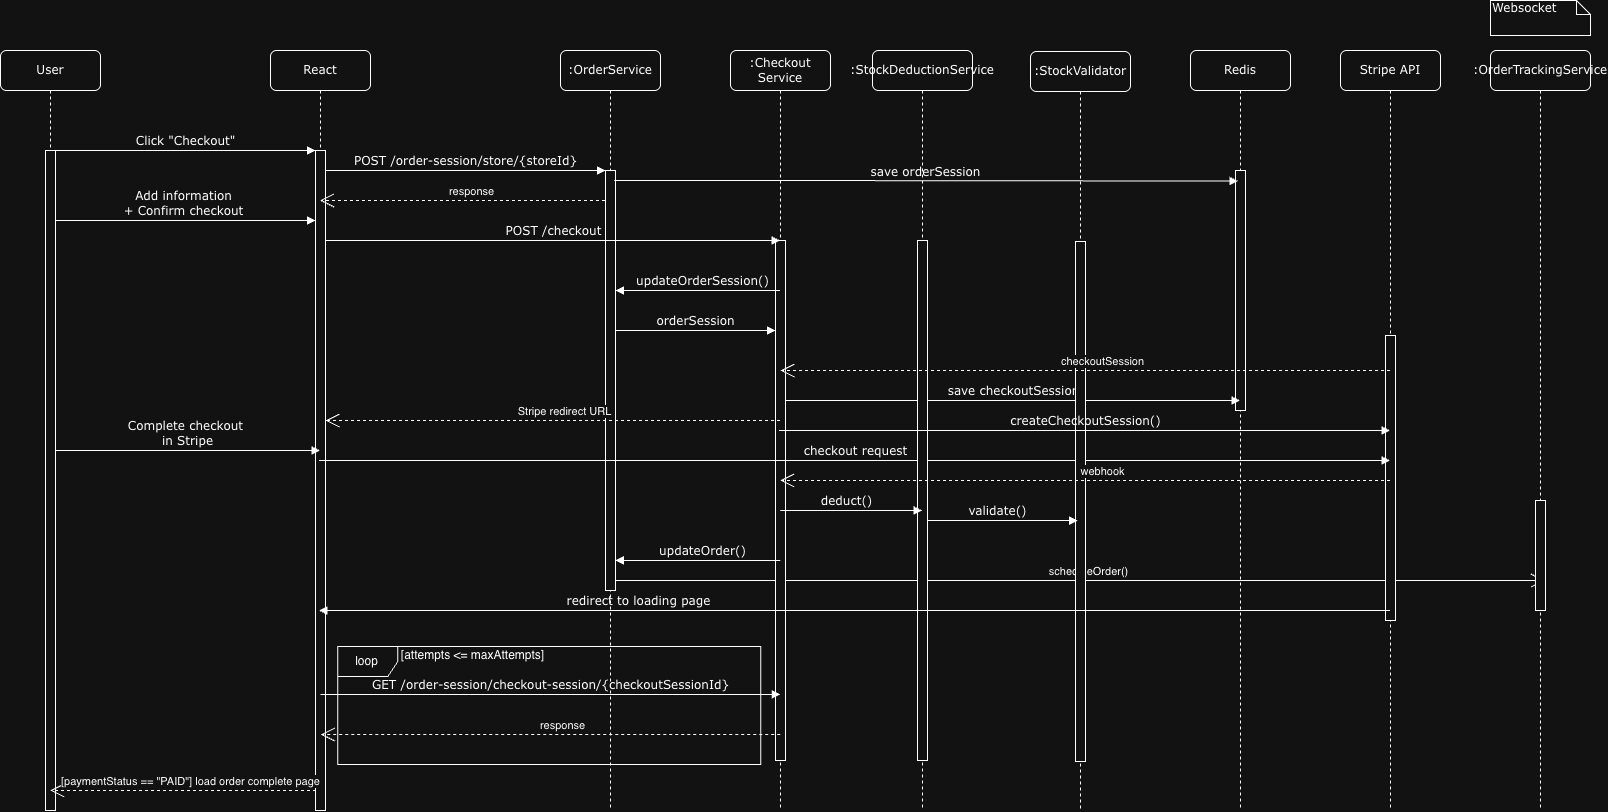

The diagram above was exported from draw.io. Its source (the exported page's mxGraphModel, read from the mxfile embedded in the PNG):
<mxGraphModel dx="3188" dy="1288" grid="1" gridSize="10" guides="1" tooltips="1" connect="1" arrows="1" fold="1" page="1" pageScale="1" pageWidth="1100" pageHeight="850" background="none" math="0" shadow="0">
  <root>
    <mxCell id="0" />
    <mxCell id="1" parent="0" />
    <mxCell id="7baba1c4bc27f4b0-2" parent="1" style="shape=umlLifeline;perimeter=lifelinePerimeter;whiteSpace=wrap;html=1;container=1;collapsible=0;recursiveResize=0;outlineConnect=0;rounded=1;shadow=0;comic=0;labelBackgroundColor=none;strokeWidth=1;fontFamily=Verdana;fontSize=12;align=center;" value="React" vertex="1">
      <mxGeometry height="760" width="100" x="150" y="80" as="geometry" />
    </mxCell>
    <mxCell id="7baba1c4bc27f4b0-10" parent="7baba1c4bc27f4b0-2" style="html=1;points=[];perimeter=orthogonalPerimeter;rounded=0;shadow=0;comic=0;labelBackgroundColor=none;strokeWidth=1;fontFamily=Verdana;fontSize=12;align=center;" value="" vertex="1">
      <mxGeometry height="660" width="10" x="45" y="100" as="geometry" />
    </mxCell>
    <mxCell id="f_fnB-4Axo8o0Dg6i9ds-6" edge="1" parent="7baba1c4bc27f4b0-2" source="7baba1c4bc27f4b0-8" style="html=1;verticalAlign=bottom;endArrow=block;entryX=0;entryY=0;labelBackgroundColor=none;fontFamily=Verdana;fontSize=12;edgeStyle=elbowEdgeStyle;elbow=vertical;" value="Add information&lt;div&gt;+ Confirm checkout&lt;/div&gt;">
      <mxGeometry relative="1" as="geometry">
        <mxPoint x="-85" y="170" as="sourcePoint" />
        <mxPoint x="45" y="170" as="targetPoint" />
      </mxGeometry>
    </mxCell>
    <mxCell id="7baba1c4bc27f4b0-3" parent="1" style="shape=umlLifeline;perimeter=lifelinePerimeter;whiteSpace=wrap;html=1;container=1;collapsible=0;recursiveResize=0;outlineConnect=0;rounded=1;shadow=0;comic=0;labelBackgroundColor=none;strokeWidth=1;fontFamily=Verdana;fontSize=12;align=center;" value=":OrderService" vertex="1">
      <mxGeometry height="760" width="100" x="440" y="80" as="geometry" />
    </mxCell>
    <mxCell id="7baba1c4bc27f4b0-13" parent="7baba1c4bc27f4b0-3" style="html=1;points=[];perimeter=orthogonalPerimeter;rounded=0;shadow=0;comic=0;labelBackgroundColor=none;strokeWidth=1;fontFamily=Verdana;fontSize=12;align=center;" value="" vertex="1">
      <mxGeometry height="420" width="10" x="45" y="120" as="geometry" />
    </mxCell>
    <mxCell id="jBlt9Fizy0iMTs2d3hvE-9" edge="1" parent="7baba1c4bc27f4b0-3" style="endArrow=open;endFill=1;endSize=12;html=1;rounded=0;" value="">
      <mxGeometry relative="1" width="160" as="geometry">
        <mxPoint x="55" y="530" as="sourcePoint" />
        <mxPoint x="984.5" y="530" as="targetPoint" />
      </mxGeometry>
    </mxCell>
    <mxCell id="jBlt9Fizy0iMTs2d3hvE-10" connectable="0" parent="jBlt9Fizy0iMTs2d3hvE-9" style="edgeLabel;html=1;align=center;verticalAlign=middle;resizable=0;points=[];" value="scheduleOrder()" vertex="1">
      <mxGeometry relative="1" x="0.0188" as="geometry">
        <mxPoint x="-2" y="-10" as="offset" />
      </mxGeometry>
    </mxCell>
    <mxCell id="7baba1c4bc27f4b0-5" parent="1" style="shape=umlLifeline;perimeter=lifelinePerimeter;whiteSpace=wrap;html=1;container=1;collapsible=0;recursiveResize=0;outlineConnect=0;rounded=1;shadow=0;comic=0;labelBackgroundColor=none;strokeWidth=1;fontFamily=Verdana;fontSize=12;align=center;" value="Redis" vertex="1">
      <mxGeometry height="760" width="100" x="1070" y="80" as="geometry" />
    </mxCell>
    <mxCell id="f_fnB-4Axo8o0Dg6i9ds-2" parent="7baba1c4bc27f4b0-5" style="html=1;points=[];perimeter=orthogonalPerimeter;rounded=0;shadow=0;comic=0;labelBackgroundColor=none;strokeWidth=1;fontFamily=Verdana;fontSize=12;align=center;" value="" vertex="1">
      <mxGeometry height="240" width="10" x="45" y="120" as="geometry" />
    </mxCell>
    <mxCell id="7baba1c4bc27f4b0-4" parent="1" style="shape=umlLifeline;perimeter=lifelinePerimeter;whiteSpace=wrap;html=1;container=1;collapsible=0;recursiveResize=0;outlineConnect=0;rounded=1;shadow=0;comic=0;labelBackgroundColor=none;strokeWidth=1;fontFamily=Verdana;fontSize=12;align=center;" value=":Checkout&lt;div&gt;Service&lt;/div&gt;" vertex="1">
      <mxGeometry height="760" width="100" x="610" y="80" as="geometry" />
    </mxCell>
    <mxCell id="f_fnB-4Axo8o0Dg6i9ds-10" parent="7baba1c4bc27f4b0-4" style="html=1;points=[];perimeter=orthogonalPerimeter;rounded=0;shadow=0;comic=0;labelBackgroundColor=none;strokeWidth=1;fontFamily=Verdana;fontSize=12;align=center;" value="" vertex="1">
      <mxGeometry height="520" width="10" x="45" y="190" as="geometry" />
    </mxCell>
    <mxCell id="f_fnB-4Axo8o0Dg6i9ds-15" edge="1" parent="7baba1c4bc27f4b0-4" source="7baba1c4bc27f4b0-13" style="html=1;verticalAlign=bottom;endArrow=block;entryX=0;entryY=0;labelBackgroundColor=none;fontFamily=Verdana;fontSize=12;edgeStyle=elbowEdgeStyle;elbow=vertical;" value="orderSession">
      <mxGeometry relative="1" as="geometry">
        <mxPoint x="-85" y="280" as="sourcePoint" />
        <mxPoint x="45" y="280" as="targetPoint" />
      </mxGeometry>
    </mxCell>
    <mxCell id="f_fnB-4Axo8o0Dg6i9ds-19" edge="1" parent="7baba1c4bc27f4b0-4" style="html=1;verticalAlign=bottom;endArrow=block;labelBackgroundColor=none;fontFamily=Verdana;fontSize=12;edgeStyle=elbowEdgeStyle;elbow=vertical;" target="7baba1c4bc27f4b0-5" value="save checkoutSession">
      <mxGeometry relative="1" x="0.0018" as="geometry">
        <mxPoint as="offset" />
        <Array as="points">
          <mxPoint x="150" y="350" />
        </Array>
        <mxPoint x="55" y="350" as="sourcePoint" />
        <mxPoint x="375" y="345" as="targetPoint" />
      </mxGeometry>
    </mxCell>
    <mxCell id="7baba1c4bc27f4b0-6" parent="1" style="shape=umlLifeline;perimeter=lifelinePerimeter;whiteSpace=wrap;html=1;container=1;collapsible=0;recursiveResize=0;outlineConnect=0;rounded=1;shadow=0;comic=0;labelBackgroundColor=none;strokeWidth=1;fontFamily=Verdana;fontSize=12;align=center;" value="Stripe API" vertex="1">
      <mxGeometry height="760" width="100" x="1220" y="80" as="geometry" />
    </mxCell>
    <mxCell id="f_fnB-4Axo8o0Dg6i9ds-17" parent="7baba1c4bc27f4b0-6" style="html=1;points=[];perimeter=orthogonalPerimeter;rounded=0;shadow=0;comic=0;labelBackgroundColor=none;strokeWidth=1;fontFamily=Verdana;fontSize=12;align=center;" value="" vertex="1">
      <mxGeometry height="285" width="10" x="45" y="285" as="geometry" />
    </mxCell>
    <mxCell id="7baba1c4bc27f4b0-7" parent="1" style="shape=umlLifeline;perimeter=lifelinePerimeter;whiteSpace=wrap;html=1;container=1;collapsible=0;recursiveResize=0;outlineConnect=0;rounded=1;shadow=0;comic=0;labelBackgroundColor=none;strokeWidth=1;fontFamily=Verdana;fontSize=12;align=center;" value=":OrderTrackingService" vertex="1">
      <mxGeometry height="760" width="100" x="1370" y="80" as="geometry" />
    </mxCell>
    <mxCell id="f_fnB-4Axo8o0Dg6i9ds-32" parent="7baba1c4bc27f4b0-7" style="html=1;points=[];perimeter=orthogonalPerimeter;rounded=0;shadow=0;comic=0;labelBackgroundColor=none;strokeWidth=1;fontFamily=Verdana;fontSize=12;align=center;" value="" vertex="1">
      <mxGeometry height="110" width="10" x="45" y="450" as="geometry" />
    </mxCell>
    <mxCell id="7baba1c4bc27f4b0-8" parent="1" style="shape=umlLifeline;perimeter=lifelinePerimeter;whiteSpace=wrap;html=1;container=1;collapsible=0;recursiveResize=0;outlineConnect=0;rounded=1;shadow=0;comic=0;labelBackgroundColor=none;strokeWidth=1;fontFamily=Verdana;fontSize=12;align=center;" value="User" vertex="1">
      <mxGeometry height="760" width="100" x="-120" y="80" as="geometry" />
    </mxCell>
    <mxCell id="7baba1c4bc27f4b0-9" parent="7baba1c4bc27f4b0-8" style="html=1;points=[];perimeter=orthogonalPerimeter;rounded=0;shadow=0;comic=0;labelBackgroundColor=none;strokeWidth=1;fontFamily=Verdana;fontSize=12;align=center;" value="" vertex="1">
      <mxGeometry height="660" width="10" x="45" y="100" as="geometry" />
    </mxCell>
    <mxCell id="f_fnB-4Axo8o0Dg6i9ds-21" edge="1" parent="7baba1c4bc27f4b0-8" style="html=1;verticalAlign=bottom;endArrow=block;labelBackgroundColor=none;fontFamily=Verdana;fontSize=12;edgeStyle=elbowEdgeStyle;elbow=vertical;" target="7baba1c4bc27f4b0-2" value="Complete checkout&amp;nbsp;&lt;div&gt;in Stripe&lt;/div&gt;">
      <mxGeometry relative="1" as="geometry">
        <mxPoint x="55" y="400" as="sourcePoint" />
        <mxPoint x="185" y="400" as="targetPoint" />
      </mxGeometry>
    </mxCell>
    <mxCell id="7baba1c4bc27f4b0-11" edge="1" parent="1" source="7baba1c4bc27f4b0-9" style="html=1;verticalAlign=bottom;endArrow=block;entryX=0;entryY=0;labelBackgroundColor=none;fontFamily=Verdana;fontSize=12;edgeStyle=elbowEdgeStyle;elbow=vertical;" target="7baba1c4bc27f4b0-10" value="Click &quot;Checkout&quot;">
      <mxGeometry relative="1" as="geometry">
        <mxPoint x="220" y="190" as="sourcePoint" />
      </mxGeometry>
    </mxCell>
    <mxCell id="7baba1c4bc27f4b0-14" edge="1" parent="1" source="7baba1c4bc27f4b0-10" style="html=1;verticalAlign=bottom;endArrow=block;entryX=0;entryY=0;labelBackgroundColor=none;fontFamily=Verdana;fontSize=12;edgeStyle=elbowEdgeStyle;elbow=vertical;" target="7baba1c4bc27f4b0-13" value="POST&amp;nbsp;/order-session/store/{storeId}">
      <mxGeometry relative="1" as="geometry">
        <mxPoint x="370" y="200" as="sourcePoint" />
      </mxGeometry>
    </mxCell>
    <mxCell id="7baba1c4bc27f4b0-46" parent="1" style="shape=note;whiteSpace=wrap;html=1;size=14;verticalAlign=top;align=left;spacingTop=-6;rounded=0;shadow=0;comic=0;labelBackgroundColor=none;strokeWidth=1;fontFamily=Verdana;fontSize=12" value="&lt;div&gt;Websocket&amp;nbsp;&lt;/div&gt;" vertex="1">
      <mxGeometry height="35" width="100" x="1370" y="30" as="geometry" />
    </mxCell>
    <mxCell id="7baba1c4bc27f4b0-17" edge="1" parent="1" style="html=1;verticalAlign=bottom;endArrow=block;labelBackgroundColor=none;fontFamily=Verdana;fontSize=12;edgeStyle=elbowEdgeStyle;elbow=horizontal;exitX=0.867;exitY=0.097;exitDx=0;exitDy=0;exitPerimeter=0;entryX=0.26;entryY=0.044;entryDx=0;entryDy=0;entryPerimeter=0;" target="f_fnB-4Axo8o0Dg6i9ds-2" value="save orderSession">
      <mxGeometry relative="1" as="geometry">
        <Array as="points">
          <mxPoint x="650" y="200.6" />
          <mxPoint x="670.33" y="210.6" />
          <mxPoint x="595.33" y="150.6" />
        </Array>
        <mxPoint x="493.6700000000001" y="209.99999999999997" as="sourcePoint" />
        <mxPoint x="825" y="210.6" as="targetPoint" />
      </mxGeometry>
    </mxCell>
    <mxCell id="f_fnB-4Axo8o0Dg6i9ds-8" edge="1" parent="1" style="html=1;verticalAlign=bottom;endArrow=block;labelBackgroundColor=none;fontFamily=Verdana;fontSize=12;edgeStyle=elbowEdgeStyle;elbow=vertical;" target="7baba1c4bc27f4b0-4" value="POST /checkout">
      <mxGeometry relative="1" as="geometry">
        <mxPoint x="205" y="270" as="sourcePoint" />
        <mxPoint x="610" y="274" as="targetPoint" />
      </mxGeometry>
    </mxCell>
    <mxCell id="f_fnB-4Axo8o0Dg6i9ds-12" edge="1" parent="1" source="7baba1c4bc27f4b0-4" style="html=1;verticalAlign=bottom;endArrow=block;labelBackgroundColor=none;fontFamily=Verdana;fontSize=12;edgeStyle=elbowEdgeStyle;elbow=horizontal;" value="updateOrderSession()">
      <mxGeometry relative="1" x="-0.0614" as="geometry">
        <mxPoint as="offset" />
        <Array as="points">
          <mxPoint x="540" y="320" />
        </Array>
        <mxPoint x="650" y="320" as="sourcePoint" />
        <mxPoint x="495" y="320" as="targetPoint" />
      </mxGeometry>
    </mxCell>
    <mxCell id="f_fnB-4Axo8o0Dg6i9ds-22" edge="1" parent="1" source="7baba1c4bc27f4b0-2" style="html=1;verticalAlign=bottom;endArrow=block;labelBackgroundColor=none;fontFamily=Verdana;fontSize=12;edgeStyle=elbowEdgeStyle;elbow=vertical;" target="7baba1c4bc27f4b0-6" value="checkout request">
      <mxGeometry relative="1" as="geometry">
        <Array as="points">
          <mxPoint x="600" y="490" />
          <mxPoint x="290" y="480" />
        </Array>
        <mxPoint x="260" y="480" as="sourcePoint" />
        <mxPoint x="974.5" y="480.16666666666674" as="targetPoint" />
      </mxGeometry>
    </mxCell>
    <mxCell id="jBlt9Fizy0iMTs2d3hvE-2" edge="1" parent="1" style="endArrow=open;endSize=12;dashed=1;html=1;rounded=0;exitX=-0.05;exitY=0.088;exitDx=0;exitDy=0;exitPerimeter=0;" value="response">
      <mxGeometry relative="1" width="160" x="-0.0536" y="-9" as="geometry">
        <mxPoint as="offset" />
        <mxPoint x="484.5" y="230.00000000000006" as="sourcePoint" />
        <mxPoint x="199.5" y="230.00000000000006" as="targetPoint" />
      </mxGeometry>
    </mxCell>
    <mxCell id="jBlt9Fizy0iMTs2d3hvE-4" edge="1" parent="1" source="7baba1c4bc27f4b0-4" style="endArrow=open;endSize=12;dashed=1;html=1;rounded=0;" value="Stripe redirect URL">
      <mxGeometry relative="1" width="160" x="-0.0536" y="-9" as="geometry">
        <mxPoint as="offset" />
        <mxPoint x="490" y="450" as="sourcePoint" />
        <mxPoint x="205" y="450" as="targetPoint" />
      </mxGeometry>
    </mxCell>
    <mxCell id="jpfHhq1sBsRIoVl-4s9Q-4" edge="1" parent="1" style="endArrow=open;endSize=12;dashed=1;html=1;rounded=0;" value="[paymentStatus == &quot;PAID&quot;] load order complete page">
      <mxGeometry relative="1" width="160" x="-0.0536" y="-9" as="geometry">
        <mxPoint as="offset" />
        <mxPoint x="195.5" y="820" as="sourcePoint" />
        <mxPoint x="-70.33333333333348" y="820" as="targetPoint" />
      </mxGeometry>
    </mxCell>
    <mxCell id="8fYv8IjBRHjCLMc8H7Xu-4" connectable="0" parent="1" style="group" value="" vertex="1">
      <mxGeometry height="124" width="459.8333333333335" x="199.99666666666653" y="670" as="geometry" />
    </mxCell>
    <mxCell id="f_fnB-4Axo8o0Dg6i9ds-26" edge="1" parent="8fYv8IjBRHjCLMc8H7Xu-4" style="html=1;verticalAlign=bottom;endArrow=block;labelBackgroundColor=none;fontFamily=Verdana;fontSize=12;edgeStyle=elbowEdgeStyle;elbow=vertical;" value="GET /order-session/checkout-session/{checkoutSessionId}">
      <mxGeometry relative="1" x="0.0004" as="geometry">
        <mxPoint as="offset" />
        <Array as="points">
          <mxPoint x="250.33333333333348" y="54" />
        </Array>
        <mxPoint y="54" as="sourcePoint" />
        <mxPoint x="459.8333333333335" y="54" as="targetPoint" />
      </mxGeometry>
    </mxCell>
    <mxCell id="jBlt9Fizy0iMTs2d3hvE-5" edge="1" parent="8fYv8IjBRHjCLMc8H7Xu-4" style="endArrow=open;endSize=12;dashed=1;html=1;rounded=0;" value="response">
      <mxGeometry relative="1" width="160" x="-0.0536" y="-9" as="geometry">
        <mxPoint as="offset" />
        <mxPoint x="459.8333333333335" y="94" as="sourcePoint" />
        <mxPoint x="0.3333333333334849" y="94" as="targetPoint" />
      </mxGeometry>
    </mxCell>
    <mxCell id="jpfHhq1sBsRIoVl-4s9Q-1" parent="8fYv8IjBRHjCLMc8H7Xu-4" style="shape=umlFrame;whiteSpace=wrap;html=1;pointerEvents=0;" value="loop" vertex="1">
      <mxGeometry height="118" width="423" x="17.333333333333485" y="6" as="geometry" />
    </mxCell>
    <mxCell id="jpfHhq1sBsRIoVl-4s9Q-2" parent="8fYv8IjBRHjCLMc8H7Xu-4" style="text;html=1;whiteSpace=wrap;strokeColor=none;fillColor=none;align=center;verticalAlign=middle;rounded=0;" value="[attempts &amp;lt;= maxAttempts]" vertex="1">
      <mxGeometry height="30" width="189" x="58.333333333333485" as="geometry" />
    </mxCell>
    <mxCell id="8fYv8IjBRHjCLMc8H7Xu-5" parent="1" style="shape=umlLifeline;perimeter=lifelinePerimeter;whiteSpace=wrap;html=1;container=1;collapsible=0;recursiveResize=0;outlineConnect=0;rounded=1;shadow=0;comic=0;labelBackgroundColor=none;strokeWidth=1;fontFamily=Verdana;fontSize=12;align=center;" value=":StockDeduction&lt;span style=&quot;background-color: transparent; color: light-dark(rgb(0, 0, 0), rgb(255, 255, 255));&quot;&gt;Service&lt;/span&gt;" vertex="1">
      <mxGeometry height="760" width="100" x="752" y="80" as="geometry" />
    </mxCell>
    <mxCell id="8fYv8IjBRHjCLMc8H7Xu-6" parent="8fYv8IjBRHjCLMc8H7Xu-5" style="html=1;points=[];perimeter=orthogonalPerimeter;rounded=0;shadow=0;comic=0;labelBackgroundColor=none;strokeWidth=1;fontFamily=Verdana;fontSize=12;align=center;" value="" vertex="1">
      <mxGeometry height="520" width="10" x="45" y="190" as="geometry" />
    </mxCell>
    <mxCell id="8fYv8IjBRHjCLMc8H7Xu-13" edge="1" parent="8fYv8IjBRHjCLMc8H7Xu-5" style="html=1;verticalAlign=bottom;endArrow=block;labelBackgroundColor=none;fontFamily=Verdana;fontSize=12;edgeStyle=elbowEdgeStyle;elbow=horizontal;" value="deduct()">
      <mxGeometry relative="1" x="-0.0635" as="geometry">
        <mxPoint as="offset" />
        <Array as="points">
          <mxPoint x="8.129999999999995" y="550" />
        </Array>
        <mxPoint x="-92.17000000000019" y="460" as="sourcePoint" />
        <mxPoint x="49.629999999999995" y="460" as="targetPoint" />
      </mxGeometry>
    </mxCell>
    <mxCell id="8fYv8IjBRHjCLMc8H7Xu-11" parent="1" style="shape=umlLifeline;perimeter=lifelinePerimeter;whiteSpace=wrap;html=1;container=1;collapsible=0;recursiveResize=0;outlineConnect=0;rounded=1;shadow=0;comic=0;labelBackgroundColor=none;strokeWidth=1;fontFamily=Verdana;fontSize=12;align=center;" value=":StockValidator" vertex="1">
      <mxGeometry height="760" width="100" x="910" y="81" as="geometry" />
    </mxCell>
    <mxCell id="8fYv8IjBRHjCLMc8H7Xu-12" parent="8fYv8IjBRHjCLMc8H7Xu-11" style="html=1;points=[];perimeter=orthogonalPerimeter;rounded=0;shadow=0;comic=0;labelBackgroundColor=none;strokeWidth=1;fontFamily=Verdana;fontSize=12;align=center;" value="" vertex="1">
      <mxGeometry height="520" width="10" x="45" y="190" as="geometry" />
    </mxCell>
    <mxCell id="8fYv8IjBRHjCLMc8H7Xu-14" edge="1" parent="8fYv8IjBRHjCLMc8H7Xu-11" style="html=1;verticalAlign=bottom;endArrow=block;labelBackgroundColor=none;fontFamily=Verdana;fontSize=12;edgeStyle=elbowEdgeStyle;elbow=horizontal;entryX=0.22;entryY=0.556;entryDx=0;entryDy=0;entryPerimeter=0;" value="validate()">
      <mxGeometry relative="1" x="-0.0633" as="geometry">
        <mxPoint as="offset" />
        <Array as="points">
          <mxPoint x="-2.699999999999818" y="559" />
        </Array>
        <mxPoint x="-103" y="469" as="sourcePoint" />
        <mxPoint x="47.19999999999982" y="469.1200000000001" as="targetPoint" />
      </mxGeometry>
    </mxCell>
    <mxCell id="f_fnB-4Axo8o0Dg6i9ds-23" edge="1" parent="1" source="7baba1c4bc27f4b0-6" style="html=1;verticalAlign=bottom;endArrow=block;labelBackgroundColor=none;fontFamily=Verdana;fontSize=12;edgeStyle=elbowEdgeStyle;elbow=vertical;" target="7baba1c4bc27f4b0-2" value="redirect to loading page">
      <mxGeometry relative="1" x="0.4059" as="geometry">
        <mxPoint as="offset" />
        <Array as="points">
          <mxPoint x="380" y="640" />
          <mxPoint x="1090" y="570" />
        </Array>
        <mxPoint x="525" y="570" as="sourcePoint" />
        <mxPoint x="205" y="570" as="targetPoint" />
      </mxGeometry>
    </mxCell>
    <mxCell id="jBlt9Fizy0iMTs2d3hvE-1" edge="1" parent="1" style="html=1;verticalAlign=bottom;endArrow=block;labelBackgroundColor=none;fontFamily=Verdana;fontSize=12;edgeStyle=elbowEdgeStyle;elbow=horizontal;" value="updateOrder()">
      <mxGeometry relative="1" x="-0.0614" as="geometry">
        <mxPoint as="offset" />
        <Array as="points">
          <mxPoint x="539.83" y="590" />
        </Array>
        <mxPoint x="659.83" y="590" as="sourcePoint" />
        <mxPoint x="494.83" y="590" as="targetPoint" />
      </mxGeometry>
    </mxCell>
    <mxCell id="f_fnB-4Axo8o0Dg6i9ds-27" edge="1" parent="1" source="7baba1c4bc27f4b0-6" style="endArrow=open;endSize=12;dashed=1;html=1;rounded=0;" value="webhook">
      <mxGeometry relative="1" width="160" x="-0.0536" y="-9" as="geometry">
        <mxPoint as="offset" />
        <mxPoint x="974.83" y="510" as="sourcePoint" />
        <mxPoint x="659.6666666666665" y="510" as="targetPoint" />
      </mxGeometry>
    </mxCell>
    <mxCell id="f_fnB-4Axo8o0Dg6i9ds-16" edge="1" parent="1" source="7baba1c4bc27f4b0-4" style="html=1;verticalAlign=bottom;endArrow=block;labelBackgroundColor=none;fontFamily=Verdana;fontSize=12;edgeStyle=elbowEdgeStyle;elbow=vertical;" target="7baba1c4bc27f4b0-6" value="createCheckoutSession()">
      <mxGeometry relative="1" x="0.0018" as="geometry">
        <mxPoint as="offset" />
        <mxPoint x="672" y="369.5799999999999" as="sourcePoint" />
        <mxPoint x="950" y="370" as="targetPoint" />
      </mxGeometry>
    </mxCell>
    <mxCell id="jBlt9Fizy0iMTs2d3hvE-3" edge="1" parent="1" source="7baba1c4bc27f4b0-6" style="endArrow=open;endSize=12;dashed=1;html=1;rounded=0;" value="checkoutSession">
      <mxGeometry relative="1" width="160" x="-0.0536" y="-9" as="geometry">
        <mxPoint as="offset" />
        <mxPoint x="975.1633333333334" y="400" as="sourcePoint" />
        <mxPoint x="660" y="400" as="targetPoint" />
      </mxGeometry>
    </mxCell>
  </root>
</mxGraphModel>